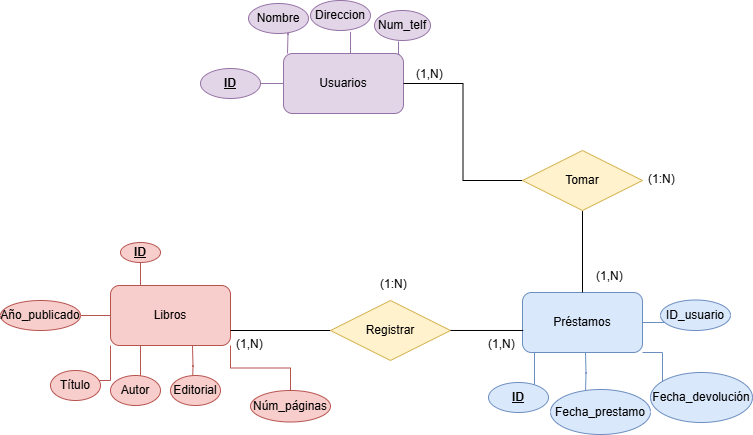

The diagram above was exported from draw.io. Its source (the exported page's mxGraphModel, read from the mxfile embedded in the PNG):
<mxGraphModel dx="786" dy="451" grid="1" gridSize="10" guides="1" tooltips="1" connect="1" arrows="1" fold="1" page="1" pageScale="1" pageWidth="827" pageHeight="1169" math="0" shadow="0">
  <root>
    <mxCell id="0" />
    <mxCell id="1" parent="0" />
    <mxCell id="DCSjTH0II0dTZwqq7w1o-14" style="edgeStyle=orthogonalEdgeStyle;rounded=0;orthogonalLoop=1;jettySize=auto;html=1;exitX=0;exitY=1;exitDx=0;exitDy=0;endArrow=none;startFill=0;fillColor=#f8cecc;strokeColor=#b85450;" parent="1" source="DCSjTH0II0dTZwqq7w1o-2" edge="1">
      <mxGeometry relative="1" as="geometry">
        <mxPoint x="130" y="440" as="targetPoint" />
        <Array as="points">
          <mxPoint x="150" y="440" />
          <mxPoint x="111" y="440" />
        </Array>
      </mxGeometry>
    </mxCell>
    <mxCell id="DCSjTH0II0dTZwqq7w1o-15" style="edgeStyle=orthogonalEdgeStyle;rounded=0;orthogonalLoop=1;jettySize=auto;html=1;exitX=0.25;exitY=1;exitDx=0;exitDy=0;endArrow=none;startFill=0;fillColor=#f8cecc;strokeColor=#b85450;" parent="1" source="DCSjTH0II0dTZwqq7w1o-2" edge="1">
      <mxGeometry relative="1" as="geometry">
        <mxPoint x="180" y="440" as="targetPoint" />
      </mxGeometry>
    </mxCell>
    <mxCell id="DCSjTH0II0dTZwqq7w1o-16" style="edgeStyle=orthogonalEdgeStyle;rounded=0;orthogonalLoop=1;jettySize=auto;html=1;endArrow=none;startFill=0;fillColor=#f8cecc;strokeColor=#b85450;" parent="1" edge="1">
      <mxGeometry relative="1" as="geometry">
        <mxPoint x="232" y="445" as="targetPoint" />
        <mxPoint x="232" y="405" as="sourcePoint" />
      </mxGeometry>
    </mxCell>
    <mxCell id="DCSjTH0II0dTZwqq7w1o-21" style="edgeStyle=orthogonalEdgeStyle;rounded=0;orthogonalLoop=1;jettySize=auto;html=1;endArrow=none;startFill=0;fillColor=#f8cecc;strokeColor=#b85450;" parent="1" source="DCSjTH0II0dTZwqq7w1o-2" edge="1">
      <mxGeometry relative="1" as="geometry">
        <mxPoint x="90" y="375" as="targetPoint" />
      </mxGeometry>
    </mxCell>
    <mxCell id="DCSjTH0II0dTZwqq7w1o-23" style="edgeStyle=orthogonalEdgeStyle;rounded=0;orthogonalLoop=1;jettySize=auto;html=1;exitX=1;exitY=1;exitDx=0;exitDy=0;endArrow=none;startFill=0;fillColor=#f8cecc;strokeColor=#b85450;" parent="1" source="DCSjTH0II0dTZwqq7w1o-2" target="DCSjTH0II0dTZwqq7w1o-25" edge="1">
      <mxGeometry relative="1" as="geometry">
        <mxPoint x="270" y="455" as="targetPoint" />
      </mxGeometry>
    </mxCell>
    <mxCell id="4A6RgHGLmE-eTW2xb3ua-5" style="edgeStyle=orthogonalEdgeStyle;rounded=0;orthogonalLoop=1;jettySize=auto;html=1;exitX=0.25;exitY=0;exitDx=0;exitDy=0;endArrow=none;startFill=0;fillColor=#f8cecc;strokeColor=#b85450;" edge="1" parent="1" source="4A6RgHGLmE-eTW2xb3ua-6">
      <mxGeometry relative="1" as="geometry">
        <mxPoint x="180" y="310" as="targetPoint" />
      </mxGeometry>
    </mxCell>
    <mxCell id="DCSjTH0II0dTZwqq7w1o-2" value="Libros" style="rounded=1;whiteSpace=wrap;html=1;fillColor=#f8cecc;strokeColor=#b85450;" parent="1" vertex="1">
      <mxGeometry x="150" y="345" width="120" height="60" as="geometry" />
    </mxCell>
    <mxCell id="DCSjTH0II0dTZwqq7w1o-26" style="edgeStyle=orthogonalEdgeStyle;rounded=0;orthogonalLoop=1;jettySize=auto;html=1;exitX=0.25;exitY=1;exitDx=0;exitDy=0;endArrow=none;startFill=0;fillColor=#dae8fc;strokeColor=#6c8ebf;" parent="1" edge="1">
      <mxGeometry relative="1" as="geometry">
        <mxPoint x="574" y="447" as="targetPoint" />
        <mxPoint x="574" y="412" as="sourcePoint" />
      </mxGeometry>
    </mxCell>
    <mxCell id="DCSjTH0II0dTZwqq7w1o-27" style="edgeStyle=orthogonalEdgeStyle;rounded=0;orthogonalLoop=1;jettySize=auto;html=1;endArrow=none;startFill=0;fillColor=#dae8fc;strokeColor=#6c8ebf;" parent="1" edge="1">
      <mxGeometry relative="1" as="geometry">
        <mxPoint x="625" y="452" as="targetPoint" />
        <mxPoint x="625" y="412" as="sourcePoint" />
      </mxGeometry>
    </mxCell>
    <mxCell id="DCSjTH0II0dTZwqq7w1o-30" style="edgeStyle=orthogonalEdgeStyle;rounded=0;orthogonalLoop=1;jettySize=auto;html=1;exitX=1;exitY=1;exitDx=0;exitDy=0;endArrow=none;startFill=0;fillColor=#dae8fc;strokeColor=#6c8ebf;" parent="1" source="DCSjTH0II0dTZwqq7w1o-3" edge="1">
      <mxGeometry relative="1" as="geometry">
        <mxPoint x="702" y="442" as="targetPoint" />
      </mxGeometry>
    </mxCell>
    <mxCell id="4A6RgHGLmE-eTW2xb3ua-9" style="edgeStyle=orthogonalEdgeStyle;rounded=0;orthogonalLoop=1;jettySize=auto;html=1;exitX=1;exitY=0.5;exitDx=0;exitDy=0;endArrow=none;startFill=0;fillColor=#dae8fc;strokeColor=#6c8ebf;" edge="1" parent="1" source="DCSjTH0II0dTZwqq7w1o-3">
      <mxGeometry relative="1" as="geometry">
        <mxPoint x="720" y="382" as="targetPoint" />
      </mxGeometry>
    </mxCell>
    <mxCell id="DCSjTH0II0dTZwqq7w1o-3" value="Préstamos" style="rounded=1;whiteSpace=wrap;html=1;fillColor=#dae8fc;strokeColor=#6c8ebf;" parent="1" vertex="1">
      <mxGeometry x="562" y="352" width="120" height="60" as="geometry" />
    </mxCell>
    <mxCell id="DCSjTH0II0dTZwqq7w1o-5" style="edgeStyle=orthogonalEdgeStyle;rounded=0;orthogonalLoop=1;jettySize=auto;html=1;exitX=0.25;exitY=0;exitDx=0;exitDy=0;endArrow=none;startFill=0;fillColor=#e1d5e7;strokeColor=#9673a6;" parent="1" edge="1">
      <mxGeometry relative="1" as="geometry">
        <mxPoint x="327" y="73" as="targetPoint" />
        <mxPoint x="327" y="113" as="sourcePoint" />
      </mxGeometry>
    </mxCell>
    <mxCell id="DCSjTH0II0dTZwqq7w1o-9" style="edgeStyle=orthogonalEdgeStyle;rounded=0;orthogonalLoop=1;jettySize=auto;html=1;exitX=0.5;exitY=0;exitDx=0;exitDy=0;endArrow=none;startFill=0;entryX=0.667;entryY=1.044;entryDx=0;entryDy=0;entryPerimeter=0;fillColor=#e1d5e7;strokeColor=#9673a6;" parent="1" source="DCSjTH0II0dTZwqq7w1o-4" target="DCSjTH0II0dTZwqq7w1o-13" edge="1">
      <mxGeometry relative="1" as="geometry">
        <mxPoint x="383" y="63" as="targetPoint" />
      </mxGeometry>
    </mxCell>
    <mxCell id="DCSjTH0II0dTZwqq7w1o-43" style="edgeStyle=orthogonalEdgeStyle;rounded=0;orthogonalLoop=1;jettySize=auto;html=1;exitX=1;exitY=0;exitDx=0;exitDy=0;entryX=0.5;entryY=1;entryDx=0;entryDy=0;endArrow=none;startFill=0;fillColor=#e1d5e7;strokeColor=#9673a6;" parent="1" edge="1">
      <mxGeometry relative="1" as="geometry">
        <mxPoint x="439" y="114" as="sourcePoint" />
        <mxPoint x="438" y="101" as="targetPoint" />
      </mxGeometry>
    </mxCell>
    <mxCell id="4A6RgHGLmE-eTW2xb3ua-3" style="edgeStyle=orthogonalEdgeStyle;rounded=0;orthogonalLoop=1;jettySize=auto;html=1;endArrow=none;startFill=0;fillColor=#e1d5e7;strokeColor=#9673a6;" edge="1" parent="1" source="DCSjTH0II0dTZwqq7w1o-4">
      <mxGeometry relative="1" as="geometry">
        <mxPoint x="290" y="143" as="targetPoint" />
      </mxGeometry>
    </mxCell>
    <mxCell id="DCSjTH0II0dTZwqq7w1o-4" value="Usuarios" style="rounded=1;whiteSpace=wrap;html=1;fillColor=#e1d5e7;strokeColor=#9673a6;" parent="1" vertex="1">
      <mxGeometry x="323" y="113" width="120" height="60" as="geometry" />
    </mxCell>
    <mxCell id="DCSjTH0II0dTZwqq7w1o-13" value="Direccion" style="ellipse;whiteSpace=wrap;html=1;align=center;fillColor=#e1d5e7;strokeColor=#9673a6;" parent="1" vertex="1">
      <mxGeometry x="350" y="60" width="60" height="30" as="geometry" />
    </mxCell>
    <mxCell id="DCSjTH0II0dTZwqq7w1o-18" value="Autor" style="ellipse;whiteSpace=wrap;html=1;align=center;fillColor=#f8cecc;strokeColor=#b85450;" parent="1" vertex="1">
      <mxGeometry x="150" y="435" width="50" height="30" as="geometry" />
    </mxCell>
    <mxCell id="DCSjTH0II0dTZwqq7w1o-20" value="Editorial" style="ellipse;whiteSpace=wrap;html=1;align=center;fillColor=#f8cecc;strokeColor=#b85450;" parent="1" vertex="1">
      <mxGeometry x="210" y="435" width="50" height="30" as="geometry" />
    </mxCell>
    <mxCell id="DCSjTH0II0dTZwqq7w1o-22" value="Año_publicado" style="ellipse;whiteSpace=wrap;html=1;align=center;fillColor=#f8cecc;strokeColor=#b85450;" parent="1" vertex="1">
      <mxGeometry x="40" y="360" width="80" height="30" as="geometry" />
    </mxCell>
    <mxCell id="DCSjTH0II0dTZwqq7w1o-25" value="Núm_páginas" style="ellipse;whiteSpace=wrap;html=1;align=center;fillColor=#f8cecc;strokeColor=#b85450;" parent="1" vertex="1">
      <mxGeometry x="290" y="450" width="80" height="31.5" as="geometry" />
    </mxCell>
    <mxCell id="DCSjTH0II0dTZwqq7w1o-28" value="&lt;b&gt;ID&lt;/b&gt;" style="ellipse;whiteSpace=wrap;html=1;align=center;fontStyle=4;fillColor=#dae8fc;strokeColor=#6c8ebf;" parent="1" vertex="1">
      <mxGeometry x="528" y="442" width="60" height="30" as="geometry" />
    </mxCell>
    <mxCell id="DCSjTH0II0dTZwqq7w1o-29" value="Fecha_prestamo" style="ellipse;whiteSpace=wrap;html=1;align=center;fillColor=#dae8fc;strokeColor=#6c8ebf;" parent="1" vertex="1">
      <mxGeometry x="590" y="449" width="100" height="45" as="geometry" />
    </mxCell>
    <mxCell id="DCSjTH0II0dTZwqq7w1o-31" value="Fecha_devolución" style="ellipse;whiteSpace=wrap;html=1;align=center;fillColor=#dae8fc;strokeColor=#6c8ebf;" parent="1" vertex="1">
      <mxGeometry x="690" y="432" width="102" height="50" as="geometry" />
    </mxCell>
    <mxCell id="rlqtHw4QjqQc_VUr4Eh4-1" style="edgeStyle=orthogonalEdgeStyle;rounded=0;orthogonalLoop=1;jettySize=auto;html=1;endArrow=none;startFill=0;" parent="1" source="DCSjTH0II0dTZwqq7w1o-32" target="DCSjTH0II0dTZwqq7w1o-3" edge="1">
      <mxGeometry relative="1" as="geometry" />
    </mxCell>
    <mxCell id="rlqtHw4QjqQc_VUr4Eh4-2" style="edgeStyle=orthogonalEdgeStyle;rounded=0;orthogonalLoop=1;jettySize=auto;html=1;entryX=1;entryY=0.5;entryDx=0;entryDy=0;endArrow=none;startFill=0;" parent="1" source="DCSjTH0II0dTZwqq7w1o-32" target="DCSjTH0II0dTZwqq7w1o-4" edge="1">
      <mxGeometry relative="1" as="geometry" />
    </mxCell>
    <mxCell id="DCSjTH0II0dTZwqq7w1o-32" value="Tomar" style="shape=rhombus;perimeter=rhombusPerimeter;whiteSpace=wrap;html=1;align=center;fillColor=#fff2cc;strokeColor=#d6b656;" parent="1" vertex="1">
      <mxGeometry x="562" y="210" width="120" height="60" as="geometry" />
    </mxCell>
    <mxCell id="DCSjTH0II0dTZwqq7w1o-11" value="Num_telf" style="ellipse;whiteSpace=wrap;html=1;align=center;fillColor=#e1d5e7;strokeColor=#9673a6;" parent="1" vertex="1">
      <mxGeometry x="414" y="70" width="56" height="30" as="geometry" />
    </mxCell>
    <mxCell id="DCSjTH0II0dTZwqq7w1o-47" value="(1,N)" style="text;strokeColor=none;fillColor=none;spacingLeft=4;spacingRight=4;overflow=hidden;rotatable=0;points=[[0,0.5],[1,0.5]];portConstraint=eastwest;fontSize=12;whiteSpace=wrap;html=1;" parent="1" vertex="1">
      <mxGeometry x="630" y="322" width="40" height="30" as="geometry" />
    </mxCell>
    <mxCell id="DCSjTH0II0dTZwqq7w1o-48" value="(1,N)" style="text;strokeColor=none;fillColor=none;spacingLeft=4;spacingRight=4;overflow=hidden;rotatable=0;points=[[0,0.5],[1,0.5]];portConstraint=eastwest;fontSize=12;whiteSpace=wrap;html=1;" parent="1" vertex="1">
      <mxGeometry x="450" y="120" width="40" height="30" as="geometry" />
    </mxCell>
    <mxCell id="DCSjTH0II0dTZwqq7w1o-49" value="(1:N)" style="text;strokeColor=none;fillColor=none;spacingLeft=4;spacingRight=4;overflow=hidden;rotatable=0;points=[[0,0.5],[1,0.5]];portConstraint=eastwest;fontSize=12;whiteSpace=wrap;html=1;" parent="1" vertex="1">
      <mxGeometry x="682" y="225" width="40" height="30" as="geometry" />
    </mxCell>
    <mxCell id="DCSjTH0II0dTZwqq7w1o-51" style="edgeStyle=orthogonalEdgeStyle;rounded=0;orthogonalLoop=1;jettySize=auto;html=1;entryX=1;entryY=0.75;entryDx=0;entryDy=0;endArrow=none;startFill=0;" parent="1" source="DCSjTH0II0dTZwqq7w1o-50" target="DCSjTH0II0dTZwqq7w1o-2" edge="1">
      <mxGeometry relative="1" as="geometry" />
    </mxCell>
    <mxCell id="DCSjTH0II0dTZwqq7w1o-50" value="Registrar" style="shape=rhombus;perimeter=rhombusPerimeter;whiteSpace=wrap;html=1;align=center;fillColor=#fff2cc;strokeColor=#d6b656;" parent="1" vertex="1">
      <mxGeometry x="370" y="360" width="120" height="60" as="geometry" />
    </mxCell>
    <mxCell id="DCSjTH0II0dTZwqq7w1o-52" style="edgeStyle=orthogonalEdgeStyle;rounded=0;orthogonalLoop=1;jettySize=auto;html=1;entryX=0.006;entryY=0.633;entryDx=0;entryDy=0;entryPerimeter=0;endArrow=none;startFill=0;" parent="1" source="DCSjTH0II0dTZwqq7w1o-50" target="DCSjTH0II0dTZwqq7w1o-3" edge="1">
      <mxGeometry relative="1" as="geometry" />
    </mxCell>
    <mxCell id="DCSjTH0II0dTZwqq7w1o-53" value="(1:N)" style="text;strokeColor=none;fillColor=none;spacingLeft=4;spacingRight=4;overflow=hidden;rotatable=0;points=[[0,0.5],[1,0.5]];portConstraint=eastwest;fontSize=12;whiteSpace=wrap;html=1;" parent="1" vertex="1">
      <mxGeometry x="414" y="330" width="40" height="30" as="geometry" />
    </mxCell>
    <mxCell id="DCSjTH0II0dTZwqq7w1o-54" value="(1,N)" style="text;strokeColor=none;fillColor=none;spacingLeft=4;spacingRight=4;overflow=hidden;rotatable=0;points=[[0,0.5],[1,0.5]];portConstraint=eastwest;fontSize=12;whiteSpace=wrap;html=1;" parent="1" vertex="1">
      <mxGeometry x="270" y="390" width="40" height="30" as="geometry" />
    </mxCell>
    <mxCell id="DCSjTH0II0dTZwqq7w1o-55" value="(1,N)" style="text;strokeColor=none;fillColor=none;spacingLeft=4;spacingRight=4;overflow=hidden;rotatable=0;points=[[0,0.5],[1,0.5]];portConstraint=eastwest;fontSize=12;whiteSpace=wrap;html=1;" parent="1" vertex="1">
      <mxGeometry x="522" y="390" width="40" height="30" as="geometry" />
    </mxCell>
    <mxCell id="4A6RgHGLmE-eTW2xb3ua-1" value="&lt;b&gt;ID&lt;/b&gt;" style="ellipse;whiteSpace=wrap;html=1;align=center;fontStyle=4;fillColor=#e1d5e7;strokeColor=#9673a6;" vertex="1" parent="1">
      <mxGeometry x="240" y="128" width="60" height="30" as="geometry" />
    </mxCell>
    <mxCell id="4A6RgHGLmE-eTW2xb3ua-4" value="Nombre" style="ellipse;whiteSpace=wrap;html=1;align=center;fillColor=#e1d5e7;strokeColor=#9673a6;" vertex="1" parent="1">
      <mxGeometry x="288" y="63" width="60" height="30" as="geometry" />
    </mxCell>
    <mxCell id="4A6RgHGLmE-eTW2xb3ua-7" value="" style="edgeStyle=orthogonalEdgeStyle;rounded=0;orthogonalLoop=1;jettySize=auto;html=1;exitX=0.25;exitY=0;exitDx=0;exitDy=0;endArrow=none;startFill=0;fillColor=#f8cecc;strokeColor=#b85450;" edge="1" parent="1" source="DCSjTH0II0dTZwqq7w1o-2" target="4A6RgHGLmE-eTW2xb3ua-6">
      <mxGeometry relative="1" as="geometry">
        <mxPoint x="180" y="310" as="targetPoint" />
        <mxPoint x="180" y="345" as="sourcePoint" />
      </mxGeometry>
    </mxCell>
    <mxCell id="4A6RgHGLmE-eTW2xb3ua-6" value="&lt;b&gt;ID&lt;/b&gt;" style="ellipse;whiteSpace=wrap;html=1;align=center;fontStyle=4;fillColor=#f8cecc;strokeColor=#b85450;" vertex="1" parent="1">
      <mxGeometry x="160" y="302" width="40" height="20" as="geometry" />
    </mxCell>
    <mxCell id="4A6RgHGLmE-eTW2xb3ua-8" value="Título" style="ellipse;whiteSpace=wrap;html=1;align=center;fillColor=#f8cecc;strokeColor=#b85450;" vertex="1" parent="1">
      <mxGeometry x="90" y="430" width="50" height="30" as="geometry" />
    </mxCell>
    <mxCell id="4A6RgHGLmE-eTW2xb3ua-10" value="ID_usuario" style="ellipse;whiteSpace=wrap;html=1;align=center;fillColor=#dae8fc;strokeColor=#6c8ebf;" vertex="1" parent="1">
      <mxGeometry x="700" y="359.5" width="70" height="30.5" as="geometry" />
    </mxCell>
  </root>
</mxGraphModel>